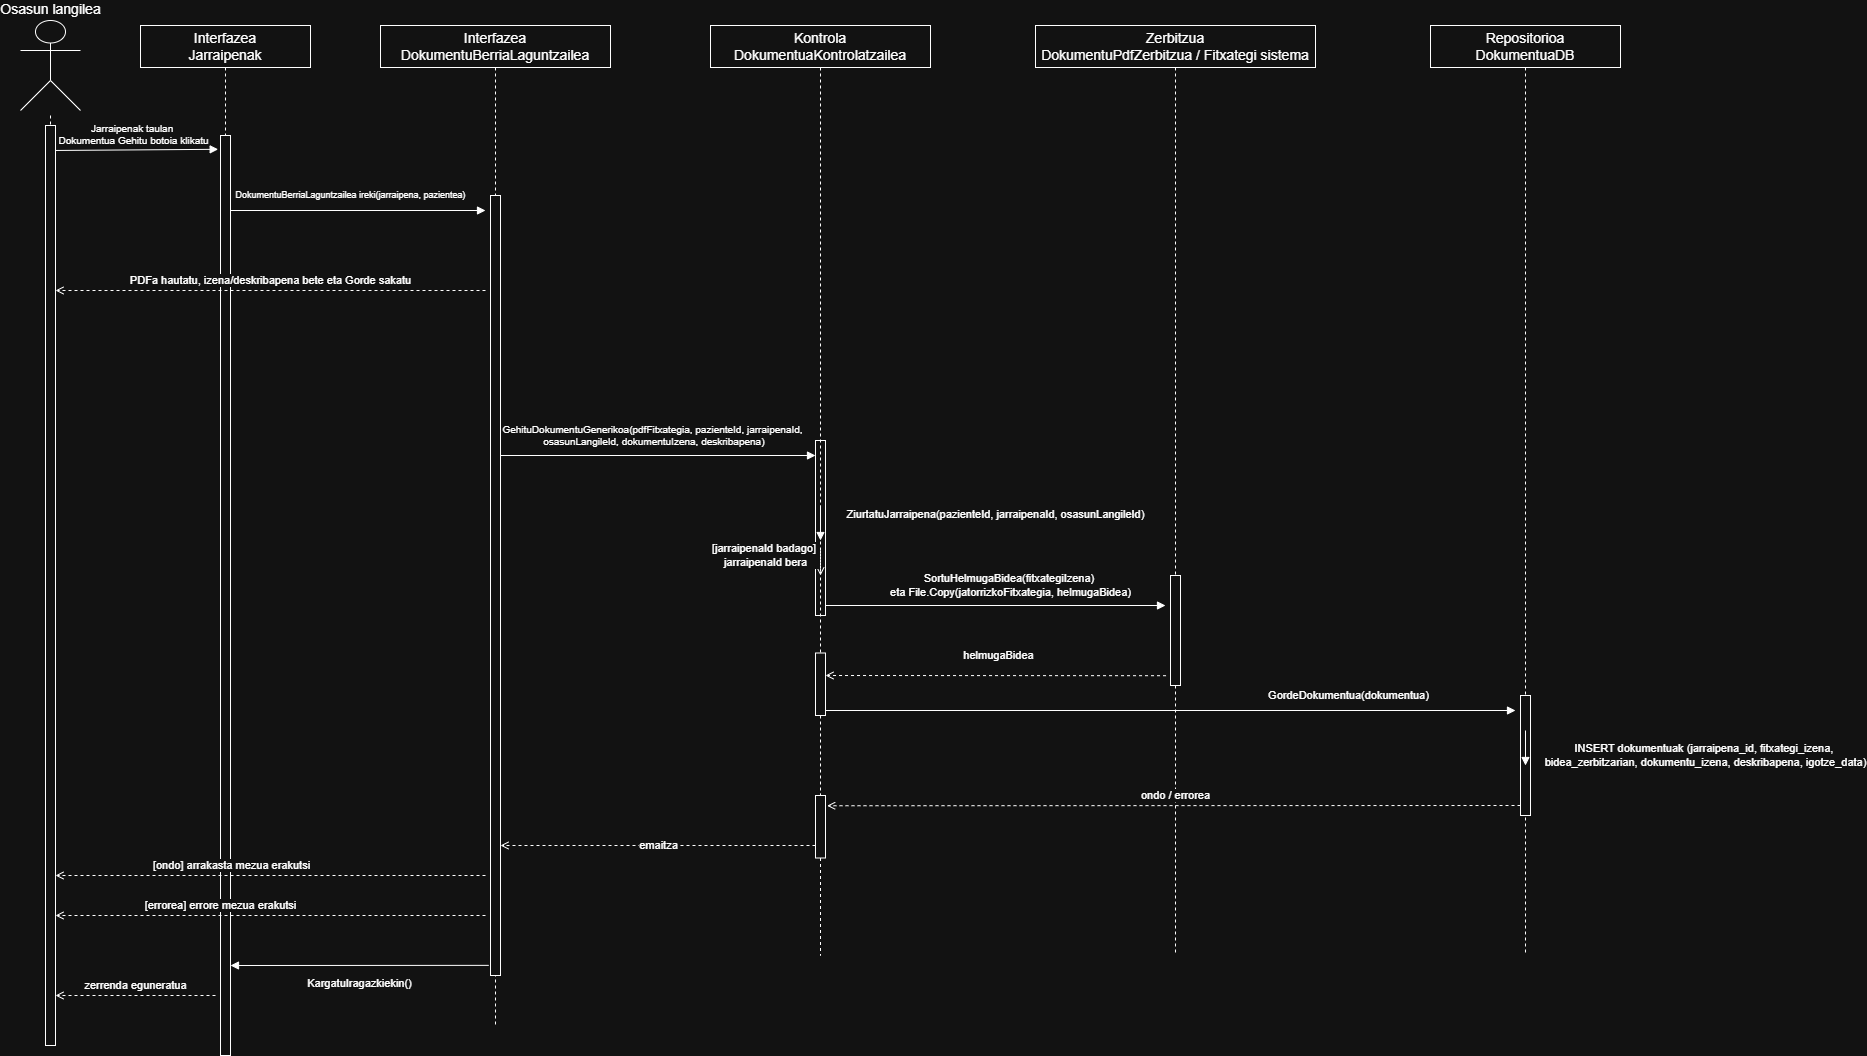

The diagram above was exported from draw.io. Its source (the exported page's mxGraphModel, read from the mxfile embedded in the PNG):
<mxGraphModel dx="1603" dy="963" grid="1" gridSize="10" guides="1" tooltips="1" connect="1" arrows="1" fold="1" page="1" pageScale="1" pageWidth="1900" pageHeight="1080" math="0" shadow="0">
  <root>
    <mxCell id="0" />
    <mxCell id="1" parent="0" />
    <mxCell id="actor" parent="1" style="shape=umlActor;html=1;verticalLabelPosition=top;verticalAlign=bottom;outlineConnect=0;fontSize=14;strokeColor=#FFFFFF;" value="Osasun langilea" vertex="1">
      <mxGeometry height="90" width="60" x="45" y="35" as="geometry" />
    </mxCell>
    <mxCell id="box1" parent="1" style="rounded=0;whiteSpace=wrap;html=1;fontSize=14;align=center;verticalAlign=middle;strokeColor=#FFFFFF;" value="Interfazea&lt;div&gt;Jarraipenak&lt;/div&gt;" vertex="1">
      <mxGeometry height="42" width="170" x="165" y="40" as="geometry" />
    </mxCell>
    <mxCell id="box2" parent="1" style="rounded=0;whiteSpace=wrap;html=1;fontSize=14;align=center;verticalAlign=middle;strokeColor=#FFFFFF;" value="Interfazea&lt;div&gt;DokumentuBerriaLaguntzailea&lt;/div&gt;" vertex="1">
      <mxGeometry height="42" width="230" x="405" y="40" as="geometry" />
    </mxCell>
    <mxCell id="box3" parent="1" style="rounded=0;whiteSpace=wrap;html=1;fontSize=14;align=center;verticalAlign=middle;strokeColor=#FFFFFF;" value="Kontrola&lt;div&gt;DokumentuaKontrolatzailea&lt;/div&gt;" vertex="1">
      <mxGeometry height="42" width="220" x="735" y="40" as="geometry" />
    </mxCell>
    <mxCell id="box4" parent="1" style="rounded=0;whiteSpace=wrap;html=1;fontSize=14;align=center;verticalAlign=middle;strokeColor=#FFFFFF;" value="Zerbitzua&lt;div&gt;DokumentuPdfZerbitzua / Fitxategi sistema&lt;/div&gt;" vertex="1">
      <mxGeometry height="42" width="280" x="1060" y="40" as="geometry" />
    </mxCell>
    <mxCell id="box5" parent="1" style="rounded=0;whiteSpace=wrap;html=1;fontSize=14;align=center;verticalAlign=middle;strokeColor=#FFFFFF;" value="Repositorioa&lt;div&gt;DokumentuaDB&lt;/div&gt;" vertex="1">
      <mxGeometry height="42" width="190" x="1455" y="40" as="geometry" />
    </mxCell>
    <mxCell id="l1" edge="1" parent="1" source="_XHFwhfnycTCP7AP8Y3m-9" style="html=1;endArrow=none;startArrow=none;dashed=1;strokeWidth=1;rounded=0;strokeColor=#FFFFFF;" value="">
      <mxGeometry relative="1" as="geometry">
        <mxPoint x="75" y="130" as="sourcePoint" />
        <mxPoint x="75" y="1040" as="targetPoint" />
      </mxGeometry>
    </mxCell>
    <mxCell id="l2" edge="1" parent="1" style="html=1;endArrow=none;startArrow=none;dashed=1;strokeWidth=1;rounded=0;strokeColor=#FFFFFF;" value="">
      <mxGeometry relative="1" as="geometry">
        <mxPoint x="250" y="82" as="sourcePoint" />
        <mxPoint x="250" y="1040" as="targetPoint" />
      </mxGeometry>
    </mxCell>
    <mxCell id="l3" edge="1" parent="1" style="html=1;endArrow=none;startArrow=none;dashed=1;strokeWidth=1;rounded=0;strokeColor=#FFFFFF;" value="">
      <mxGeometry relative="1" as="geometry">
        <mxPoint x="520" y="82" as="sourcePoint" />
        <mxPoint x="520" y="1040" as="targetPoint" />
      </mxGeometry>
    </mxCell>
    <mxCell id="l4" edge="1" parent="1" source="_XHFwhfnycTCP7AP8Y3m-3" style="html=1;endArrow=none;startArrow=none;dashed=1;strokeWidth=1;rounded=0;strokeColor=#FFFFFF;" value="">
      <mxGeometry relative="1" as="geometry">
        <mxPoint x="845" y="82" as="sourcePoint" />
        <mxPoint x="845" y="970" as="targetPoint" />
      </mxGeometry>
    </mxCell>
    <mxCell id="l5" edge="1" parent="1" style="html=1;endArrow=none;startArrow=none;dashed=1;strokeWidth=1;rounded=0;strokeColor=#FFFFFF;" value="">
      <mxGeometry relative="1" as="geometry">
        <mxPoint x="1200" y="82" as="sourcePoint" />
        <mxPoint x="1200" y="970" as="targetPoint" />
      </mxGeometry>
    </mxCell>
    <mxCell id="l6" edge="1" parent="1" style="html=1;endArrow=none;startArrow=none;dashed=1;strokeWidth=1;rounded=0;strokeColor=#FFFFFF;" value="">
      <mxGeometry relative="1" as="geometry">
        <mxPoint x="1550" y="82" as="sourcePoint" />
        <mxPoint x="1550" y="970" as="targetPoint" />
      </mxGeometry>
    </mxCell>
    <mxCell id="a1" parent="1" style="rounded=0;whiteSpace=wrap;html=1;strokeColor=#FFFFFF;" value="" vertex="1">
      <mxGeometry height="920" width="10" x="245" y="150" as="geometry" />
    </mxCell>
    <mxCell id="a2" parent="1" style="rounded=0;whiteSpace=wrap;html=1;strokeColor=#FFFFFF;" value="" vertex="1">
      <mxGeometry height="780" width="10" x="515" y="210" as="geometry" />
    </mxCell>
    <mxCell id="a3" parent="1" style="rounded=0;whiteSpace=wrap;html=1;strokeColor=#FFFFFF;" value="" vertex="1">
      <mxGeometry height="175" width="10" x="840" y="455" as="geometry" />
    </mxCell>
    <mxCell id="a4" parent="1" style="rounded=0;whiteSpace=wrap;html=1;strokeColor=#FFFFFF;" value="" vertex="1">
      <mxGeometry height="110" width="10" x="1195" y="590" as="geometry" />
    </mxCell>
    <mxCell id="a5" parent="1" style="rounded=0;whiteSpace=wrap;html=1;strokeColor=#FFFFFF;" value="" vertex="1">
      <mxGeometry height="120" width="10" x="1545" y="710" as="geometry" />
    </mxCell>
    <mxCell id="m1" edge="1" parent="1" style="html=1;endArrow=block;strokeWidth=1;rounded=0;strokeColor=#FFFFFF;fontSize=10;entryX=-0.233;entryY=0.015;entryDx=0;entryDy=0;entryPerimeter=0;" target="a1" value="Jarraipenak taulan&amp;nbsp;&lt;div&gt;Dokumentua Gehitu botoia klikatu&lt;/div&gt;">
      <mxGeometry relative="1" y="15" as="geometry">
        <mxPoint x="75" y="165" as="sourcePoint" />
        <mxPoint x="240" y="165" as="targetPoint" />
      </mxGeometry>
    </mxCell>
    <mxCell id="m2" edge="1" parent="1" style="html=1;endArrow=block;strokeWidth=1;rounded=0;strokeColor=#FFFFFF;fontSize=9;" value="DokumentuBerriaLaguntzailea ireki(jarraipena, pazientea)">
      <mxGeometry relative="1" x="-0.0566" y="15" as="geometry">
        <mxPoint as="offset" />
        <mxPoint x="255" y="225" as="sourcePoint" />
        <mxPoint x="510" y="225" as="targetPoint" />
      </mxGeometry>
    </mxCell>
    <mxCell id="m3" edge="1" parent="1" style="html=1;endArrow=open;dashed=1;strokeWidth=1;rounded=0;strokeColor=#FFFFFF;" value="PDFa hautatu, izena/deskribapena bete eta Gorde sakatu">
      <mxGeometry relative="1" y="-10" as="geometry">
        <mxPoint x="510" y="305" as="sourcePoint" />
        <mxPoint x="80" y="305" as="targetPoint" />
      </mxGeometry>
    </mxCell>
    <mxCell id="m4" edge="1" parent="1" style="html=1;endArrow=block;strokeWidth=1;rounded=0;strokeColor=#FFFFFF;fontSize=10;" value="GehituDokumentuGenerikoa(pdfFitxategia, pazienteId, jarraipenaId,&lt;div&gt;&amp;nbsp;osasunLangileId, dokumentuIzena, deskribapena)&lt;/div&gt;">
      <mxGeometry relative="1" x="-0.0312" y="20" as="geometry">
        <mxPoint as="offset" />
        <mxPoint x="525" y="470" as="sourcePoint" />
        <mxPoint x="840" y="470" as="targetPoint" />
      </mxGeometry>
    </mxCell>
    <mxCell id="m5" edge="1" parent="1" style="html=1;endArrow=block;strokeWidth=1;rounded=0;strokeColor=#FFFFFF;" value="ZiurtatuJarraipena(pazienteId, jarraipenaId, osasunLangileId)">
      <mxGeometry relative="1" x="-0.4286" y="175" as="geometry">
        <mxPoint as="offset" />
        <mxPoint x="845" y="520" as="sourcePoint" />
        <mxPoint x="845" y="555" as="targetPoint" />
      </mxGeometry>
    </mxCell>
    <mxCell id="m6" edge="1" parent="1" style="html=1;endArrow=open;dashed=1;strokeWidth=1;rounded=0;strokeColor=#FFFFFF;" value="[jarraipenaId badago]&amp;nbsp;&lt;div&gt;jarraipenaId bera&lt;/div&gt;">
      <mxGeometry relative="1" x="-0.6" y="-55" as="geometry">
        <mxPoint as="offset" />
        <mxPoint x="845" y="565" as="sourcePoint" />
        <mxPoint x="845" y="590" as="targetPoint" />
      </mxGeometry>
    </mxCell>
    <mxCell id="m7" edge="1" parent="1" style="html=1;endArrow=block;strokeWidth=1;rounded=0;strokeColor=#FFFFFF;" value="SortuHelmugaBidea(fitxategiIzena)&amp;nbsp;&lt;div&gt;eta File.Copy(jatorrizkoFitxategia, helmugaBidea)&lt;/div&gt;">
      <mxGeometry relative="1" x="0.0857" y="20" as="geometry">
        <mxPoint as="offset" />
        <mxPoint x="850" y="620" as="sourcePoint" />
        <mxPoint x="1190" y="620" as="targetPoint" />
      </mxGeometry>
    </mxCell>
    <mxCell id="m8" edge="1" parent="1" source="a4" style="html=1;endArrow=open;dashed=1;strokeWidth=1;rounded=0;strokeColor=#FFFFFF;exitX=-0.447;exitY=0.911;exitDx=0;exitDy=0;exitPerimeter=0;" value="helmugaBidea">
      <mxGeometry relative="1" x="-0.0286" y="-20" as="geometry">
        <mxPoint x="-1" as="offset" />
        <mxPoint x="1200" y="690" as="sourcePoint" />
        <mxPoint x="850" y="690" as="targetPoint" />
      </mxGeometry>
    </mxCell>
    <mxCell id="m9" edge="1" parent="1" style="html=1;endArrow=block;strokeWidth=1;rounded=0;strokeColor=#FFFFFF;" value="GordeDokumentua(dokumentua)">
      <mxGeometry relative="1" x="0.5143" y="15" as="geometry">
        <mxPoint as="offset" />
        <mxPoint x="850" y="725" as="sourcePoint" />
        <mxPoint x="1540" y="725" as="targetPoint" />
      </mxGeometry>
    </mxCell>
    <mxCell id="m10" edge="1" parent="1" style="html=1;endArrow=block;strokeWidth=1;rounded=0;strokeColor=#FFFFFF;" value="INSERT dokumentuak (jarraipena_id, fitxategi_izena,&amp;nbsp;&lt;div&gt;bidea_zerbitzarian, dokumentu_izena, deskribapena, igotze_data)&lt;/div&gt;">
      <mxGeometry relative="1" x="0.4286" y="180" as="geometry">
        <mxPoint as="offset" />
        <mxPoint x="1550" y="745" as="sourcePoint" />
        <mxPoint x="1550" y="780" as="targetPoint" />
      </mxGeometry>
    </mxCell>
    <mxCell id="m11" edge="1" parent="1" style="html=1;endArrow=open;dashed=1;strokeWidth=1;rounded=0;strokeColor=#FFFFFF;entryX=1.164;entryY=0.164;entryDx=0;entryDy=0;entryPerimeter=0;" target="_XHFwhfnycTCP7AP8Y3m-3" value="ondo / errorea">
      <mxGeometry relative="1" x="-0.0072" y="-10" as="geometry">
        <mxPoint as="offset" />
        <mxPoint x="1545" y="820" as="sourcePoint" />
        <mxPoint x="860" y="820" as="targetPoint" />
      </mxGeometry>
    </mxCell>
    <mxCell id="m12" edge="1" parent="1" style="html=1;endArrow=open;dashed=1;strokeWidth=1;rounded=0;strokeColor=#FFFFFF;" value="emaitza">
      <mxGeometry relative="1" as="geometry">
        <mxPoint x="840" y="860" as="sourcePoint" />
        <mxPoint x="525" y="860" as="targetPoint" />
      </mxGeometry>
    </mxCell>
    <mxCell id="m13" edge="1" parent="1" style="html=1;endArrow=open;dashed=1;strokeWidth=1;rounded=0;strokeColor=#FFFFFF;" value="[ondo] arrakasta mezua erakutsi">
      <mxGeometry relative="1" x="0.1818" y="-10" as="geometry">
        <mxPoint as="offset" />
        <mxPoint x="510" y="890" as="sourcePoint" />
        <mxPoint x="80" y="890" as="targetPoint" />
      </mxGeometry>
    </mxCell>
    <mxCell id="m14" edge="1" parent="1" source="a2" style="html=1;endArrow=block;strokeWidth=1;rounded=0;strokeColor=#FFFFFF;exitX=-0.179;exitY=0.987;exitDx=0;exitDy=0;exitPerimeter=0;" value="KargatuIragazkiekin()">
      <mxGeometry relative="1" y="18" as="geometry">
        <mxPoint x="510" y="980" as="sourcePoint" />
        <mxPoint x="255" y="980" as="targetPoint" />
      </mxGeometry>
    </mxCell>
    <mxCell id="m15" edge="1" parent="1" style="html=1;endArrow=open;dashed=1;strokeWidth=1;rounded=0;strokeColor=#FFFFFF;" value="zerrenda eguneratua">
      <mxGeometry relative="1" y="-10" as="geometry">
        <mxPoint as="offset" />
        <mxPoint x="240" y="1010" as="sourcePoint" />
        <mxPoint x="80" y="1010" as="targetPoint" />
      </mxGeometry>
    </mxCell>
    <mxCell id="m16" edge="1" parent="1" style="html=1;endArrow=open;dashed=1;strokeWidth=1;rounded=0;strokeColor=#FFFFFF;" value="[errorea] errore mezua erakutsi">
      <mxGeometry relative="1" x="0.2273" y="-10" as="geometry">
        <mxPoint as="offset" />
        <mxPoint x="510" y="930" as="sourcePoint" />
        <mxPoint x="80" y="930" as="targetPoint" />
      </mxGeometry>
    </mxCell>
    <mxCell id="_XHFwhfnycTCP7AP8Y3m-2" edge="1" parent="1" style="html=1;endArrow=none;startArrow=none;dashed=1;strokeWidth=1;rounded=0;strokeColor=#FFFFFF;" target="_XHFwhfnycTCP7AP8Y3m-1" value="">
      <mxGeometry relative="1" as="geometry">
        <mxPoint x="845" y="82" as="sourcePoint" />
        <mxPoint x="845" y="970" as="targetPoint" />
      </mxGeometry>
    </mxCell>
    <mxCell id="_XHFwhfnycTCP7AP8Y3m-1" parent="1" style="rounded=0;whiteSpace=wrap;html=1;strokeColor=#FFFFFF;" value="" vertex="1">
      <mxGeometry height="62.5" width="10" x="840" y="667.5" as="geometry" />
    </mxCell>
    <mxCell id="_XHFwhfnycTCP7AP8Y3m-8" edge="1" parent="1" source="_XHFwhfnycTCP7AP8Y3m-1" style="html=1;endArrow=none;startArrow=none;dashed=1;strokeWidth=1;rounded=0;strokeColor=#FFFFFF;" target="_XHFwhfnycTCP7AP8Y3m-3" value="">
      <mxGeometry relative="1" as="geometry">
        <mxPoint x="845" y="730" as="sourcePoint" />
        <mxPoint x="845" y="970" as="targetPoint" />
      </mxGeometry>
    </mxCell>
    <mxCell id="_XHFwhfnycTCP7AP8Y3m-3" parent="1" style="rounded=0;whiteSpace=wrap;html=1;strokeColor=#FFFFFF;" value="" vertex="1">
      <mxGeometry height="62.5" width="10" x="840" y="810" as="geometry" />
    </mxCell>
    <mxCell id="_XHFwhfnycTCP7AP8Y3m-10" edge="1" parent="1" style="html=1;endArrow=none;startArrow=none;dashed=1;strokeWidth=1;rounded=0;strokeColor=#FFFFFF;" target="_XHFwhfnycTCP7AP8Y3m-9" value="">
      <mxGeometry relative="1" as="geometry">
        <mxPoint x="75" y="130" as="sourcePoint" />
        <mxPoint x="75" y="1040" as="targetPoint" />
      </mxGeometry>
    </mxCell>
    <mxCell id="_XHFwhfnycTCP7AP8Y3m-9" parent="1" style="rounded=0;whiteSpace=wrap;html=1;strokeColor=#FFFFFF;" value="" vertex="1">
      <mxGeometry height="920" width="10" x="70" y="140" as="geometry" />
    </mxCell>
  </root>
</mxGraphModel>